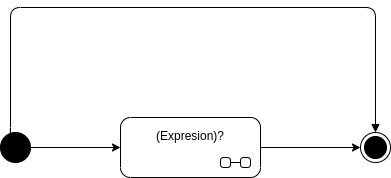

The diagram above was exported from draw.io. Its source (the exported page's mxGraphModel, read from the mxfile embedded in the PNG):
<mxGraphModel dx="753" dy="549" grid="1" gridSize="2" guides="1" tooltips="1" connect="1" arrows="1" fold="1" page="1" pageScale="1" pageWidth="850" pageHeight="1100" math="0" shadow="0">
  <root>
    <mxCell id="0" />
    <mxCell id="1" parent="0" />
    <mxCell id="8" style="edgeStyle=orthogonalEdgeStyle;html=1;exitX=1;exitY=0.5;exitDx=0;exitDy=0;entryX=0;entryY=0.5;entryDx=0;entryDy=0;" edge="1" parent="1" source="2" target="4">
      <mxGeometry relative="1" as="geometry" />
    </mxCell>
    <mxCell id="2" value="(Expresion)?" style="shape=umlState;rounded=1;verticalAlign=top;spacingTop=5;umlStateSymbol=collapseState;absoluteArcSize=1;arcSize=10;" vertex="1" parent="1">
      <mxGeometry x="350" y="420" width="140" height="60" as="geometry" />
    </mxCell>
    <mxCell id="7" style="edgeStyle=orthogonalEdgeStyle;html=1;exitX=1;exitY=0.5;exitDx=0;exitDy=0;entryX=0;entryY=0.5;entryDx=0;entryDy=0;" edge="1" parent="1" source="3" target="2">
      <mxGeometry relative="1" as="geometry" />
    </mxCell>
    <mxCell id="3" value="" style="ellipse;fillColor=strokeColor;" vertex="1" parent="1">
      <mxGeometry x="230" y="435" width="30" height="30" as="geometry" />
    </mxCell>
    <mxCell id="4" value="" style="ellipse;html=1;shape=endState;fillColor=strokeColor;" vertex="1" parent="1">
      <mxGeometry x="590" y="435" width="30" height="30" as="geometry" />
    </mxCell>
    <mxCell id="5" value="" style="html=1;verticalAlign=bottom;labelBackgroundColor=none;endArrow=block;endFill=1;edgeStyle=orthogonalEdgeStyle;exitX=0.5;exitY=0;exitDx=0;exitDy=0;" edge="1" parent="1" source="3" target="4">
      <mxGeometry width="160" relative="1" as="geometry">
        <mxPoint x="240" y="380" as="sourcePoint" />
        <mxPoint x="610" y="370" as="targetPoint" />
        <Array as="points">
          <mxPoint x="240" y="440" />
          <mxPoint x="240" y="310" />
          <mxPoint x="605" y="310" />
        </Array>
      </mxGeometry>
    </mxCell>
  </root>
</mxGraphModel>